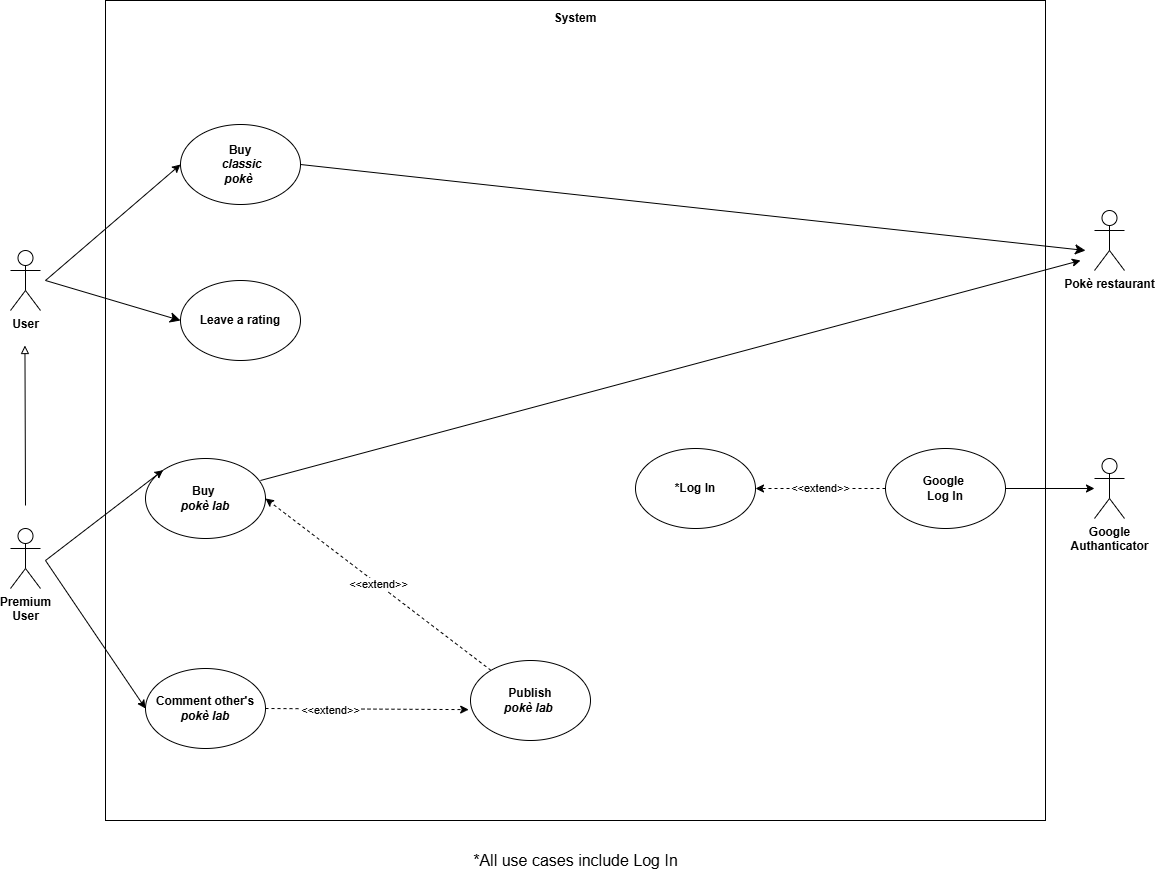

The diagram above was exported from draw.io. Its source (the exported page's mxGraphModel, read from the mxfile embedded in the PNG):
<mxGraphModel dx="1032" dy="539" grid="1" gridSize="10" guides="1" tooltips="1" connect="1" arrows="1" fold="1" page="1" pageScale="1" pageWidth="583" pageHeight="827" math="0" shadow="0">
  <root>
    <mxCell id="0" />
    <mxCell id="1" parent="0" />
    <mxCell id="n-h4OD4iNViZHb2HViz_-1" value="" style="rounded=0;whiteSpace=wrap;html=1;" vertex="1" parent="1">
      <mxGeometry x="365" y="300" width="940" height="820" as="geometry" />
    </mxCell>
    <mxCell id="n-h4OD4iNViZHb2HViz_-2" style="edgeStyle=none;curved=1;rounded=0;orthogonalLoop=1;jettySize=auto;html=1;entryX=0;entryY=0.5;entryDx=0;entryDy=0;fontSize=12;startSize=8;endSize=8;" edge="1" parent="1" target="n-h4OD4iNViZHb2HViz_-18">
      <mxGeometry relative="1" as="geometry">
        <mxPoint x="305" y="580" as="sourcePoint" />
      </mxGeometry>
    </mxCell>
    <object label="&lt;b&gt;User&lt;/b&gt;" id="n-h4OD4iNViZHb2HViz_-3">
      <mxCell style="shape=umlActor;verticalLabelPosition=bottom;verticalAlign=top;html=1;outlineConnect=0;" vertex="1" parent="1">
        <mxGeometry x="270" y="550" width="30" height="60" as="geometry" />
      </mxCell>
    </object>
    <mxCell id="n-h4OD4iNViZHb2HViz_-4" value="&lt;b&gt;Premium&lt;br&gt;User&lt;/b&gt;" style="shape=umlActor;verticalLabelPosition=bottom;verticalAlign=top;html=1;outlineConnect=0;" vertex="1" parent="1">
      <mxGeometry x="270" y="828" width="30" height="60" as="geometry" />
    </mxCell>
    <mxCell id="n-h4OD4iNViZHb2HViz_-5" value="&lt;b&gt;*Log In&lt;/b&gt;" style="ellipse;whiteSpace=wrap;html=1;" vertex="1" parent="1">
      <mxGeometry x="895" y="748" width="120" height="80" as="geometry" />
    </mxCell>
    <mxCell id="n-h4OD4iNViZHb2HViz_-6" value="&lt;b&gt;Buy&amp;nbsp;&lt;/b&gt;&lt;div&gt;&lt;b&gt;&lt;i&gt;pokè lab&lt;/i&gt;&lt;/b&gt;&lt;/div&gt;" style="ellipse;whiteSpace=wrap;html=1;" vertex="1" parent="1">
      <mxGeometry x="405" y="758" width="120" height="80" as="geometry" />
    </mxCell>
    <mxCell id="n-h4OD4iNViZHb2HViz_-7" value="" style="endArrow=classic;html=1;rounded=0;entryX=0;entryY=0;entryDx=0;entryDy=0;" edge="1" parent="1" target="n-h4OD4iNViZHb2HViz_-6">
      <mxGeometry width="50" height="50" relative="1" as="geometry">
        <mxPoint x="305" y="860" as="sourcePoint" />
        <mxPoint x="695" y="970" as="targetPoint" />
      </mxGeometry>
    </mxCell>
    <mxCell id="n-h4OD4iNViZHb2HViz_-8" style="edgeStyle=none;curved=1;rounded=0;orthogonalLoop=1;jettySize=auto;html=1;exitX=1;exitY=0.5;exitDx=0;exitDy=0;fontSize=12;startSize=8;endSize=8;" edge="1" parent="1" source="n-h4OD4iNViZHb2HViz_-9">
      <mxGeometry relative="1" as="geometry">
        <mxPoint x="1345" y="550" as="targetPoint" />
      </mxGeometry>
    </mxCell>
    <mxCell id="n-h4OD4iNViZHb2HViz_-9" value="&lt;b&gt;Buy&lt;/b&gt;&lt;br&gt;&lt;div&gt;&lt;b&gt;&amp;nbsp;&lt;i&gt;classic&lt;/i&gt;&lt;/b&gt;&lt;/div&gt;&lt;div&gt;&lt;b&gt;&lt;i&gt;pokè&amp;nbsp;&lt;/i&gt;&lt;/b&gt;&lt;/div&gt;" style="ellipse;whiteSpace=wrap;html=1;" vertex="1" parent="1">
      <mxGeometry x="440" y="424" width="120" height="80" as="geometry" />
    </mxCell>
    <mxCell id="n-h4OD4iNViZHb2HViz_-10" value="" style="endArrow=classic;html=1;rounded=0;entryX=0;entryY=0.5;entryDx=0;entryDy=0;" edge="1" parent="1" target="n-h4OD4iNViZHb2HViz_-9">
      <mxGeometry width="50" height="50" relative="1" as="geometry">
        <mxPoint x="305" y="580" as="sourcePoint" />
        <mxPoint x="695" y="660" as="targetPoint" />
      </mxGeometry>
    </mxCell>
    <mxCell id="n-h4OD4iNViZHb2HViz_-11" value="&lt;b&gt;Google&lt;/b&gt;&lt;div&gt;&lt;b&gt;Authanticator&lt;/b&gt;&lt;/div&gt;&lt;div&gt;&lt;br&gt;&lt;/div&gt;" style="shape=umlActor;verticalLabelPosition=bottom;verticalAlign=top;html=1;outlineConnect=0;" vertex="1" parent="1">
      <mxGeometry x="1354" y="758" width="30" height="60" as="geometry" />
    </mxCell>
    <mxCell id="n-h4OD4iNViZHb2HViz_-12" value="" style="endArrow=classic;html=1;rounded=0;exitX=1;exitY=0.5;exitDx=0;exitDy=0;" edge="1" parent="1" source="n-h4OD4iNViZHb2HViz_-20" target="n-h4OD4iNViZHb2HViz_-11">
      <mxGeometry width="50" height="50" relative="1" as="geometry">
        <mxPoint x="555" y="560" as="sourcePoint" />
        <mxPoint x="1395" y="570" as="targetPoint" />
      </mxGeometry>
    </mxCell>
    <mxCell id="n-h4OD4iNViZHb2HViz_-13" value="&lt;b&gt;System&lt;/b&gt;&lt;div&gt;&lt;br&gt;&lt;/div&gt;" style="text;html=1;align=center;verticalAlign=middle;whiteSpace=wrap;rounded=0;" vertex="1" parent="1">
      <mxGeometry x="805" y="310" width="60" height="30" as="geometry" />
    </mxCell>
    <mxCell id="n-h4OD4iNViZHb2HViz_-14" value="&lt;b&gt;Comment other's&lt;/b&gt;&lt;div&gt;&lt;b&gt;&lt;i&gt;pokè lab&lt;/i&gt;&lt;/b&gt;&lt;/div&gt;" style="ellipse;whiteSpace=wrap;html=1;" vertex="1" parent="1">
      <mxGeometry x="405" y="968" width="120" height="80" as="geometry" />
    </mxCell>
    <mxCell id="n-h4OD4iNViZHb2HViz_-15" value="" style="endArrow=classic;html=1;rounded=0;entryX=0;entryY=0.5;entryDx=0;entryDy=0;" edge="1" parent="1" target="n-h4OD4iNViZHb2HViz_-14">
      <mxGeometry width="50" height="50" relative="1" as="geometry">
        <mxPoint x="305" y="860" as="sourcePoint" />
        <mxPoint x="775" y="750" as="targetPoint" />
      </mxGeometry>
    </mxCell>
    <mxCell id="n-h4OD4iNViZHb2HViz_-16" value="&lt;b&gt;Publish&lt;/b&gt;&lt;div&gt;&lt;b&gt;&lt;i&gt;pokè lab&lt;/i&gt;&amp;nbsp;&lt;/b&gt;&lt;/div&gt;" style="ellipse;whiteSpace=wrap;html=1;" vertex="1" parent="1">
      <mxGeometry x="730" y="960" width="120" height="80" as="geometry" />
    </mxCell>
    <mxCell id="n-h4OD4iNViZHb2HViz_-17" value="&amp;lt;&amp;lt;extend&amp;gt;&amp;gt;" style="endArrow=classic;html=1;rounded=0;entryX=1;entryY=0.5;entryDx=0;entryDy=0;dashed=1;" edge="1" parent="1" source="n-h4OD4iNViZHb2HViz_-16" target="n-h4OD4iNViZHb2HViz_-6">
      <mxGeometry width="50" height="50" relative="1" as="geometry">
        <mxPoint x="745" y="935" as="sourcePoint" />
        <mxPoint x="531" y="986" as="targetPoint" />
      </mxGeometry>
    </mxCell>
    <mxCell id="n-h4OD4iNViZHb2HViz_-18" value="&lt;b&gt;Leave a rating&lt;/b&gt;" style="ellipse;whiteSpace=wrap;html=1;" vertex="1" parent="1">
      <mxGeometry x="440" y="580" width="120" height="80" as="geometry" />
    </mxCell>
    <mxCell id="n-h4OD4iNViZHb2HViz_-19" value="" style="endArrow=block;html=1;rounded=0;endFill=0;" edge="1" parent="1">
      <mxGeometry width="50" height="50" relative="1" as="geometry">
        <mxPoint x="285" y="805" as="sourcePoint" />
        <mxPoint x="284.44" y="645" as="targetPoint" />
      </mxGeometry>
    </mxCell>
    <mxCell id="n-h4OD4iNViZHb2HViz_-20" value="&lt;b&gt;Google&amp;nbsp;&lt;/b&gt;&lt;div&gt;&lt;b&gt;Log In&lt;/b&gt;&lt;/div&gt;" style="ellipse;whiteSpace=wrap;html=1;" vertex="1" parent="1">
      <mxGeometry x="1145" y="748" width="120" height="80" as="geometry" />
    </mxCell>
    <mxCell id="n-h4OD4iNViZHb2HViz_-21" value="&amp;lt;&amp;lt;extend&amp;gt;&amp;gt;" style="endArrow=classic;html=1;rounded=0;exitX=0;exitY=0.5;exitDx=0;exitDy=0;entryX=1;entryY=0.5;entryDx=0;entryDy=0;dashed=1;" edge="1" parent="1" source="n-h4OD4iNViZHb2HViz_-20" target="n-h4OD4iNViZHb2HViz_-5">
      <mxGeometry width="50" height="50" relative="1" as="geometry">
        <mxPoint x="1185" y="840" as="sourcePoint" />
        <mxPoint x="1235" y="790" as="targetPoint" />
      </mxGeometry>
    </mxCell>
    <mxCell id="n-h4OD4iNViZHb2HViz_-22" value="&lt;b&gt;Pokè restaurant&lt;/b&gt;" style="shape=umlActor;verticalLabelPosition=bottom;verticalAlign=top;html=1;outlineConnect=0;" vertex="1" parent="1">
      <mxGeometry x="1354" y="510" width="30" height="60" as="geometry" />
    </mxCell>
    <mxCell id="n-h4OD4iNViZHb2HViz_-23" value="&amp;lt;&amp;lt;extend&amp;gt;&amp;gt;" style="endArrow=classic;html=1;rounded=0;exitX=1;exitY=0.5;exitDx=0;exitDy=0;entryX=-0.015;entryY=0.614;entryDx=0;entryDy=0;dashed=1;entryPerimeter=0;" edge="1" parent="1" source="n-h4OD4iNViZHb2HViz_-14" target="n-h4OD4iNViZHb2HViz_-16">
      <mxGeometry x="-0.3599" y="-2" width="50" height="50" relative="1" as="geometry">
        <mxPoint x="1120.1435931288072" y="1008.4357287525381" as="sourcePoint" />
        <mxPoint x="874.9964068711927" y="900.0042712474617" as="targetPoint" />
        <mxPoint as="offset" />
      </mxGeometry>
    </mxCell>
    <mxCell id="n-h4OD4iNViZHb2HViz_-24" value="*All use cases include Log In" style="text;html=1;align=center;verticalAlign=middle;resizable=0;points=[];autosize=1;strokeColor=none;fillColor=none;fontSize=16;" vertex="1" parent="1">
      <mxGeometry x="700" y="1140" width="270" height="40" as="geometry" />
    </mxCell>
    <mxCell id="n-h4OD4iNViZHb2HViz_-25" value="" style="endArrow=classic;html=1;rounded=0;exitX=0.958;exitY=0.275;exitDx=0;exitDy=0;exitPerimeter=0;" edge="1" parent="1" source="n-h4OD4iNViZHb2HViz_-6">
      <mxGeometry width="50" height="50" relative="1" as="geometry">
        <mxPoint x="315" y="870" as="sourcePoint" />
        <mxPoint x="1340" y="560" as="targetPoint" />
      </mxGeometry>
    </mxCell>
  </root>
</mxGraphModel>